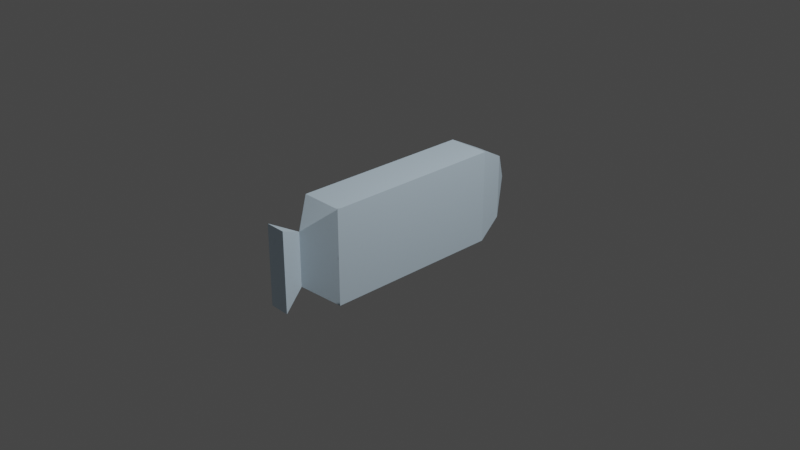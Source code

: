 # Source: improvisedFish.blend  (saved by Blender 3.5.10; exported with 4.5.12 LTS)
import bpy
from mathutils import Matrix  # noqa: F401  (used for matrix-valued properties, if any)

bpy.ops.wm.read_factory_settings(use_empty=True)
scene = bpy.context.scene
scene.name = 'Scene'

# ---- collections
col_collection = bpy.data.collections.new('Collection'); scene.collection.children.link(col_collection)

# ---- images (referenced by path relative to the original .blend; pixels are not part of the script)
import os
ASSET_DIR = os.environ.get("B2B_ASSET_DIR", "")  # directory of the original .blend (textures are referenced by path, not embedded)
HERE = os.path.dirname(os.path.abspath(__file__))  # packed textures are extracted next to this script under _unpacked/

def load_image(name, relpath, width, height, colorspace="sRGB"):
    """Load a texture the original file referenced (path relative to the .blend, or extracted next to this script)."""
    p = next((c for c in (os.path.join(HERE, relpath), os.path.join(ASSET_DIR, relpath)) if relpath and os.path.exists(c)), "")
    if p:
        img = bpy.data.images.load(p, check_existing=True)
        img.name = name
    else:  # same state as the original file: an image datablock whose file is absent (Cycles renders it pink)
        img = bpy.data.images.new(name, width, height)
        img.source = "FILE"
        img.filepath = "//" + (relpath or name)
    img.colorspace_settings.name = colorspace
    return img
img_fish = load_image('fish', '_unpacked/fish.b96e3c14.png', 1024, 1024, 'sRGB')

# ---- materials (node trees are filled in below, after node groups)
mat_material = bpy.data.materials.new('Material')
mat_material.alpha_threshold = 0.0
mat_material.use_transparent_shadow = False
mat_material.roughness = 0.5
mat_material.line_color = (0.0, 0.0, 0.0, 1.0)

# ---- material node trees
mat_material.use_nodes = True; mat_material.node_tree.nodes.clear()
_N = mat_material.node_tree.nodes; _L = mat_material.node_tree.links
n0 = _N.new('ShaderNodeOutputMaterial'); n0.name = 'Material Output'; n0.location = (300, 300)
n1 = _N.new('ShaderNodeBsdfPrincipled'); n1.name = 'Principled BSDF'; n1.location = (10, 300)
n1.distribution = 'GGX'
n1.subsurface_method = 'RANDOM_WALK_SKIN'
n1.inputs[3].default_value = 1.45
n1.inputs[27].default_value = (0.0, 0.0, 0.0, 1.0)
n1.inputs[28].default_value = 1.0
n2 = _N.new('ShaderNodeTexImage'); n2.name = '画像テクスチャ'; n2.location = (-280, 275)
n2.image = img_fish
_L.new(n1.outputs[0], n0.inputs[0])
_L.new(n2.outputs[0], n1.inputs[0])
n0.is_active_output = True

# ---- world
world_world = bpy.data.worlds.new('World'); scene.world = world_world
world_world.use_nodes = True; world_world.node_tree.nodes.clear()
_N = world_world.node_tree.nodes; _L = world_world.node_tree.links
n0 = _N.new('ShaderNodeOutputWorld'); n0.name = 'World Output'; n0.location = (300, 300)
n1 = _N.new('ShaderNodeBackground'); n1.name = 'Background'; n1.location = (10, 300)
n1.inputs[0].default_value = (0.05088, 0.05088, 0.05088, 1.0)
_L.new(n1.outputs[0], n0.inputs[0])
n0.is_active_output = True
world_world.color = (0.05088, 0.05088, 0.05088)
world_world.use_sun_shadow = False
world_world.sun_shadow_jitter_overblur = 0.0

# ---- cameras
cam_camera = bpy.data.cameras.new('Camera')
cam_camera.clip_end = 100.0
cam_camera.ortho_scale = 7.314

# ---- lights
light_light = bpy.data.lights.new('Light', 'POINT')
light_light.transmission_factor = 0.0
light_light.energy = 1000.0
light_light.shadow_soft_size = 0.1
light_light.shadow_maximum_resolution = 0.006
light_light.use_absolute_resolution = True

# ---- meshes
me_cube = bpy.data.meshes.new('Cube')
me_cube.from_pydata([(1.0, 1.0, 1.0), (1.001, -1.0, 1.0), (1.0, -1.0, -1.0), (-1.001, 1.0, -1.0), (-1.001, -1.0, 1.0), (-1.001, -1.0, -1.0), (1.55, -0.4784, 0.8395), (1.551, -0.4786, -0.8475), (1.551, 0.4786, -0.8475), (1.55, 0.4784, 0.8395), (-1.311, 0.6922, -0.6922), (-1.311, -0.6922, -0.6922), (-1.311, -0.6922, 0.6922), (-1.311, 0.6922, 0.6922), (-1.001, 1.0, 1.0), (1.001, 1.0, 1.0), (1.278, 0.0, -0.5691), (1.001, 1.0, -1.0), (1.278, 0.0, 0.5691), (1.001, -1.0, -1.0), (-1.552, 0.0, 0.0)], [], [(14, 1, 0), (1, 5, 2), (17, 5, 3), (9, 7, 8), (14, 17, 3), (1, 15, 0), (18, 7, 6), (17, 19, 2), (5, 10, 3), (4, 11, 5), (3, 13, 14), (14, 12, 4), (12, 13, 20), (18, 17, 15), (19, 18, 1), (15, 1, 18), (19, 17, 16), (18, 8, 16), (16, 8, 7), (18, 6, 9), (13, 10, 20), (10, 11, 20), (11, 12, 20), (14, 4, 1), (1, 4, 5), (17, 2, 5), (9, 6, 7), (14, 0, 17), (18, 16, 7), (2, 19, 1), (5, 11, 10), (4, 12, 11), (3, 10, 13), (14, 13, 12), (18, 16, 17), (19, 16, 18), (0, 15, 17), (18, 9, 8)])
_uv = me_cube.uv_layers.new(name='UVMap')
_uv.uv.foreach_set('vector', [9.934e-09, 0.4368, 0.3333, 0.7704, 0.0, 0.7703, 0.3333, 8.462e-05, 0.0, 0.3337, 9.934e-09, 0.0001693, 0.3333, 8.462e-05, 0.6667, 0.3337, 0.3333, 0.3337, 0.8262, 0.9478, 0.6667, 0.6667, 0.8262, 0.6667, 0.3333, 0.719, 0.6667, 0.3853, 0.6667, 0.719, 0.3333, 0.7704, 0.0, 0.7705, 0.0, 0.7703, 0.9177, 0.9028, 0.9713, 0.6667, 0.9713, 0.9478, 0.3333, 8.462e-05, 0.6667, 0.0, 0.6667, 0.0001693, 0.6667, 0.3337, 0.3846, 0.3853, 0.3333, 0.3337, 0.3333, 0.3337, 0.05131, 0.3853, 0.0, 0.3337, 0.9446, 0.6667, 0.8765, 0.3846, 0.9446, 0.3333, 9.934e-09, 0.4368, 0.282, 0.3853, 0.3333, 0.4368, 0.6667, 0.3846, 0.8765, 0.3846, 0.7548, 0.5, 0.8333, 0.2615, 1.0, 3.974e-08, 1.0, 0.3333, 0.6667, 0.0, 0.8333, 0.2615, 0.6667, 0.3333, 1.0, 0.3333, 0.6667, 0.3333, 0.8333, 0.2615, 0.6667, 0.0, 1.0, 3.974e-08, 0.8333, 0.07182, 0.9177, 0.9028, 0.8262, 0.6667, 0.9177, 0.7131, 0.3333, 0.7988, 0.3788, 0.719, 0.3788, 0.8785, 0.3788, 0.7987, 0.4243, 0.719, 0.4243, 0.8785, 0.8765, 0.3846, 0.8765, 0.6154, 0.7548, 0.5, 0.8765, 0.6154, 0.6667, 0.6154, 0.7548, 0.5, 0.6667, 0.6154, 0.6667, 0.3846, 0.7548, 0.5, 9.934e-09, 0.4368, 0.3333, 0.4368, 0.3333, 0.7704, 0.3333, 8.462e-05, 0.3333, 0.3337, 0.0, 0.3337, 0.3333, 8.462e-05, 0.6667, 0.0001693, 0.6667, 0.3337, 0.8262, 0.9478, 0.6667, 0.9478, 0.6667, 0.6667, 0.3333, 0.719, 0.3333, 0.3854, 0.6667, 0.3853, 0.9177, 0.9028, 0.9177, 0.7131, 0.9713, 0.6667, 9.934e-09, 0.0001693, 9.934e-09, 0.0, 0.3333, 8.462e-05, 0.6667, 0.3337, 0.6154, 0.3853, 0.3846, 0.3853, 0.3333, 0.3337, 0.282, 0.3853, 0.05131, 0.3853, 0.9446, 0.6667, 0.8765, 0.6154, 0.8765, 0.3846, 9.934e-09, 0.4368, 0.05131, 0.3853, 0.282, 0.3853, 0.8333, 0.2615, 0.8333, 0.07182, 1.0, 3.974e-08, 0.6667, 0.0, 0.8333, 0.07182, 0.8333, 0.2615, 0.3333, 0.3854, 0.3333, 0.3853, 0.6667, 0.3853, 0.9177, 0.9028, 0.8263, 0.9478, 0.8262, 0.6667])
me_cube.materials.append(mat_material)
me_cube.use_mirror_vertex_groups = False
me_cube.update()

# ---- objects
ob_cube = bpy.data.objects.new('Cube', me_cube)
ob_light = bpy.data.objects.new('Light', light_light)
ob_camera = bpy.data.objects.new('Camera', cam_camera)

# ---- transforms, parenting, visibility, modifiers, constraints
ob_cube.location = (0.0, 0.0, 0.0)
ob_cube.rotation_euler = (0.0, 0.0, -1.571)
ob_cube.scale = (1.0, 0.2331, 0.5156)
ob_cube.lock_rotations_4d = False
ob_cube.empty_display_type = 'ARROWS'
ob_cube.lineart.crease_threshold = 0.0
ob_light.location = (4.076, 1.005, 5.904)
ob_light.rotation_euler = (0.6503, 0.05522, 1.866)
ob_light.lock_rotations_4d = False
ob_light.empty_display_type = 'ARROWS'
ob_light.color = (0.0, 0.0, 0.0, 0.0)
ob_light.lineart.crease_threshold = 0.0
ob_camera.location = (7.359, -6.926, 4.958)
ob_camera.rotation_euler = (1.109, 0.0, 0.8149)
ob_camera.lock_rotations_4d = False
ob_camera.empty_display_type = 'ARROWS'
ob_camera.color = (0.0, 0.0, 0.0, 0.0)
ob_camera.display_type = 'WIRE'
ob_camera.lineart.crease_threshold = 0.0

# ---- collection membership
col_collection.objects.link(ob_cube)
col_collection.objects.link(ob_light)
col_collection.objects.link(ob_camera)

# ---- scene / render settings (as saved in the file)
scene.camera = ob_camera
scene.frame_start = 1; scene.frame_end = 250; scene.frame_set(1)
scene.render.engine = 'BLENDER_EEVEE_NEXT'
scene.cycles.sampling_pattern = 'TABULATED_SOBOL'
scene.view_settings.view_transform = 'Filmic'
bpy.context.view_layer.update()
